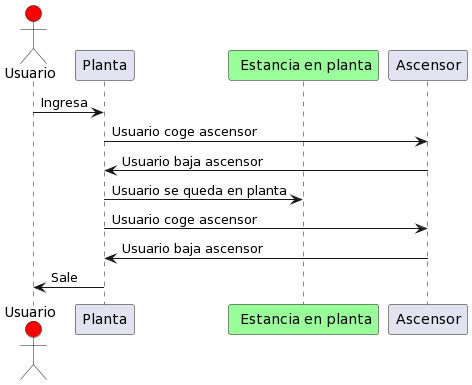

The diagram above was rendered by PlantUML. Its source (embedded in the PNG):
@startuml
actor Usuario #red
' The only difference between actor
'and participant is the drawing
participant Planta
participant " Estancia en planta" as L #99FF99
/' You can also declare:
   participant L as " Estancia en planta"  #99FF99
  '/

Usuario -> Planta : Ingresa 
Planta -> Ascensor: Usuario coge ascensor 
Ascensor ->Planta:  Usuario baja ascensor 
Planta ->L: Usuario se queda en planta
Planta -> Ascensor: Usuario coge ascensor
Ascensor ->Planta:  Usuario baja ascensor
Planta -> Usuario: Sale
@enduml